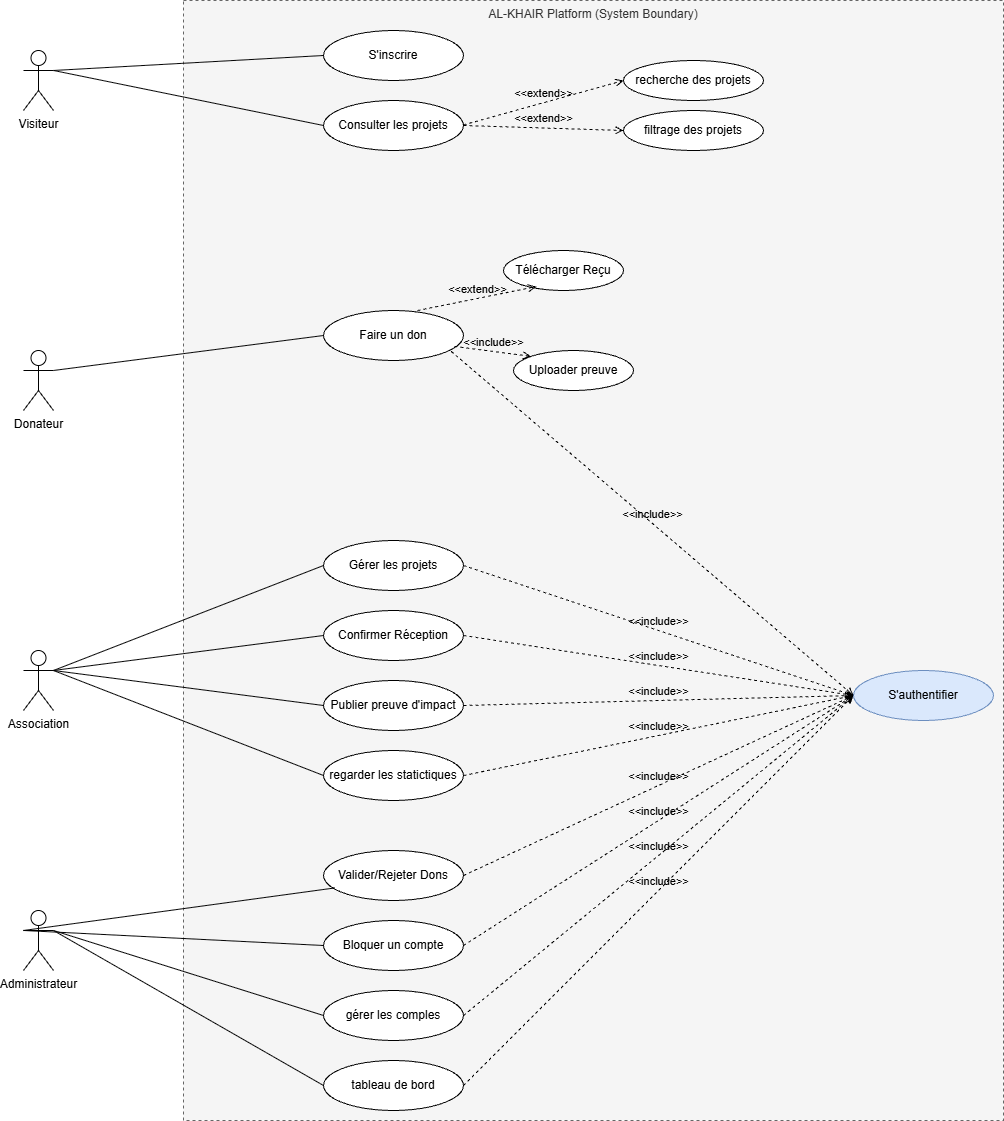

The diagram above was exported from draw.io. Its source (the exported page's mxGraphModel, read from the mxfile embedded in the PNG):
<mxGraphModel dx="4664" dy="534" grid="1" gridSize="10" guides="1" tooltips="1" connect="1" arrows="1" fold="1" page="1" pageScale="1" pageWidth="827" pageHeight="1169" math="0" shadow="0">
  <root>
    <mxCell id="0" />
    <mxCell id="1" parent="0" />
    <mxCell id="9WTdSWPfQcIMnRYXxlzp-42" parent="1" style="shape=rectangle;whiteSpace=wrap;html=1;verticalAlign=top;fillColor=#f5f5f5;fontColor=#333333;strokeColor=#666666;dashed=1;" value="AL-KHAIR Platform (System Boundary)" vertex="1">
      <mxGeometry height="1120" width="820" x="160" y="1200" as="geometry" />
    </mxCell>
    <mxCell id="9WTdSWPfQcIMnRYXxlzp-43" parent="1" style="shape=umlActor;verticalLabelPosition=bottom;verticalAlign=top;html=1;outlineColor=#000000;" value="Visiteur" vertex="1">
      <mxGeometry height="60" width="30" y="1250" as="geometry" />
    </mxCell>
    <mxCell id="9WTdSWPfQcIMnRYXxlzp-44" parent="1" style="shape=umlActor;verticalLabelPosition=bottom;verticalAlign=top;html=1;outlineColor=#000000;" value="Donateur" vertex="1">
      <mxGeometry height="60" width="30" y="1550" as="geometry" />
    </mxCell>
    <mxCell id="9WTdSWPfQcIMnRYXxlzp-45" parent="1" style="shape=umlActor;verticalLabelPosition=bottom;verticalAlign=top;html=1;outlineColor=#000000;" value="Association" vertex="1">
      <mxGeometry height="60" width="30" y="1850" as="geometry" />
    </mxCell>
    <mxCell id="9WTdSWPfQcIMnRYXxlzp-46" parent="1" style="shape=umlActor;verticalLabelPosition=bottom;verticalAlign=top;html=1;outlineColor=#000000;" value="Administrateur" vertex="1">
      <mxGeometry height="60" width="30" y="2110" as="geometry" />
    </mxCell>
    <mxCell id="9WTdSWPfQcIMnRYXxlzp-47" parent="1" style="ellipse;whiteSpace=wrap;html=1;" value="S'inscrire" vertex="1">
      <mxGeometry height="50" width="140" x="300" y="1230" as="geometry" />
    </mxCell>
    <mxCell id="9WTdSWPfQcIMnRYXxlzp-48" parent="1" style="ellipse;whiteSpace=wrap;html=1;" value="Consulter les projets" vertex="1">
      <mxGeometry height="50" width="140" x="300" y="1300" as="geometry" />
    </mxCell>
    <mxCell id="9WTdSWPfQcIMnRYXxlzp-49" parent="1" style="ellipse;whiteSpace=wrap;html=1;fillColor=#dae8fc;strokeColor=#6c8ebf;" value="S'authentifier" vertex="1">
      <mxGeometry height="50" width="140" x="830" y="1870" as="geometry" />
    </mxCell>
    <mxCell id="9WTdSWPfQcIMnRYXxlzp-50" parent="1" style="ellipse;whiteSpace=wrap;html=1;" value="Faire un don" vertex="1">
      <mxGeometry height="50" width="140" x="300" y="1510" as="geometry" />
    </mxCell>
    <mxCell id="9WTdSWPfQcIMnRYXxlzp-51" parent="1" style="ellipse;whiteSpace=wrap;html=1;" value="Uploader preuve" vertex="1">
      <mxGeometry height="40" width="120" x="490" y="1550" as="geometry" />
    </mxCell>
    <mxCell id="9WTdSWPfQcIMnRYXxlzp-52" parent="1" style="ellipse;whiteSpace=wrap;html=1;" value="Télécharger Reçu" vertex="1">
      <mxGeometry height="40" width="120" x="480" y="1450" as="geometry" />
    </mxCell>
    <mxCell id="9WTdSWPfQcIMnRYXxlzp-53" parent="1" style="ellipse;whiteSpace=wrap;html=1;" value="Gérer les projets" vertex="1">
      <mxGeometry height="50" width="140" x="300" y="1740" as="geometry" />
    </mxCell>
    <mxCell id="9WTdSWPfQcIMnRYXxlzp-54" parent="1" style="ellipse;whiteSpace=wrap;html=1;" value="Confirmer Réception" vertex="1">
      <mxGeometry height="50" width="140" x="300" y="1810" as="geometry" />
    </mxCell>
    <mxCell id="9WTdSWPfQcIMnRYXxlzp-55" parent="1" style="ellipse;whiteSpace=wrap;html=1;" value="Publier preuve d'impact" vertex="1">
      <mxGeometry height="50" width="140" x="300" y="1880" as="geometry" />
    </mxCell>
    <mxCell id="9WTdSWPfQcIMnRYXxlzp-56" parent="1" style="ellipse;whiteSpace=wrap;html=1;" value="Valider/Rejeter Dons" vertex="1">
      <mxGeometry height="50" width="140" x="300" y="2050" as="geometry" />
    </mxCell>
    <mxCell id="9WTdSWPfQcIMnRYXxlzp-57" parent="1" style="ellipse;whiteSpace=wrap;html=1;" value="Bloquer un compte" vertex="1">
      <mxGeometry height="50" width="140" x="300" y="2120" as="geometry" />
    </mxCell>
    <mxCell id="9WTdSWPfQcIMnRYXxlzp-58" edge="1" parent="1" source="9WTdSWPfQcIMnRYXxlzp-43" style="endArrow=none;html=1;exitX=1;exitY=0.333;entryX=0;entryY=0.5;rounded=0;" target="9WTdSWPfQcIMnRYXxlzp-47" value="">
      <mxGeometry height="50" relative="1" width="50" as="geometry" />
    </mxCell>
    <mxCell id="9WTdSWPfQcIMnRYXxlzp-59" edge="1" parent="1" source="9WTdSWPfQcIMnRYXxlzp-43" style="endArrow=none;html=1;exitX=1;exitY=0.333;entryX=0;entryY=0.5;rounded=0;" target="9WTdSWPfQcIMnRYXxlzp-48" value="">
      <mxGeometry height="50" relative="1" width="50" as="geometry" />
    </mxCell>
    <mxCell id="9WTdSWPfQcIMnRYXxlzp-60" edge="1" parent="1" source="9WTdSWPfQcIMnRYXxlzp-44" style="endArrow=none;html=1;exitX=1;exitY=0.333;entryX=0;entryY=0.5;rounded=0;" target="9WTdSWPfQcIMnRYXxlzp-50" value="">
      <mxGeometry height="50" relative="1" width="50" as="geometry" />
    </mxCell>
    <mxCell id="9WTdSWPfQcIMnRYXxlzp-62" edge="1" parent="1" source="9WTdSWPfQcIMnRYXxlzp-45" style="endArrow=none;html=1;exitX=1;exitY=0.333;entryX=0;entryY=0.5;rounded=0;" target="9WTdSWPfQcIMnRYXxlzp-53" value="">
      <mxGeometry height="50" relative="1" width="50" as="geometry" />
    </mxCell>
    <mxCell id="9WTdSWPfQcIMnRYXxlzp-63" edge="1" parent="1" source="9WTdSWPfQcIMnRYXxlzp-45" style="endArrow=none;html=1;exitX=1;exitY=0.333;entryX=0;entryY=0.5;rounded=0;" target="9WTdSWPfQcIMnRYXxlzp-54" value="">
      <mxGeometry height="50" relative="1" width="50" as="geometry" />
    </mxCell>
    <mxCell id="9WTdSWPfQcIMnRYXxlzp-64" edge="1" parent="1" source="9WTdSWPfQcIMnRYXxlzp-46" style="endArrow=none;html=1;exitX=0;exitY=0.333;entryX=0.08;entryY=0.749;rounded=0;entryDx=0;entryDy=0;entryPerimeter=0;" target="9WTdSWPfQcIMnRYXxlzp-56" value="">
      <mxGeometry height="50" relative="1" width="50" as="geometry" />
    </mxCell>
    <mxCell id="9WTdSWPfQcIMnRYXxlzp-65" edge="1" parent="1" source="9WTdSWPfQcIMnRYXxlzp-46" style="endArrow=none;html=1;exitX=0;exitY=0.333;entryX=0;entryY=0.5;rounded=0;entryDx=0;entryDy=0;" target="9WTdSWPfQcIMnRYXxlzp-57" value="">
      <mxGeometry height="50" relative="1" width="50" as="geometry" />
    </mxCell>
    <mxCell id="9WTdSWPfQcIMnRYXxlzp-68" edge="1" parent="1" style="html=1;verticalAlign=bottom;labelBackgroundColor=none;endArrow=open;endFill=0;dashed=1;rounded=0;entryX=0;entryY=0.5;entryDx=0;entryDy=0;" target="9WTdSWPfQcIMnRYXxlzp-69" value="&amp;lt;&amp;lt;extend&amp;gt;&amp;gt;">
      <mxGeometry relative="1" width="160" as="geometry">
        <mxPoint as="offset" />
        <mxPoint x="440" y="1324.44" as="sourcePoint" />
        <mxPoint x="600" y="1324.44" as="targetPoint" />
      </mxGeometry>
    </mxCell>
    <mxCell id="9WTdSWPfQcIMnRYXxlzp-69" parent="1" style="ellipse;whiteSpace=wrap;html=1;" value="recherche des projets" vertex="1">
      <mxGeometry height="40" width="140" x="600" y="1260" as="geometry" />
    </mxCell>
    <mxCell id="9WTdSWPfQcIMnRYXxlzp-71" edge="1" parent="1" source="9WTdSWPfQcIMnRYXxlzp-48" style="html=1;verticalAlign=bottom;labelBackgroundColor=none;endArrow=open;endFill=0;dashed=1;rounded=0;entryX=0;entryY=0.5;entryDx=0;entryDy=0;exitX=1;exitY=0.5;exitDx=0;exitDy=0;" target="9WTdSWPfQcIMnRYXxlzp-72" value="&amp;lt;&amp;lt;extend&amp;gt;&amp;gt;">
      <mxGeometry relative="1" width="160" as="geometry">
        <mxPoint as="offset" />
        <mxPoint x="440" y="1374.44" as="sourcePoint" />
        <mxPoint x="600" y="1374.44" as="targetPoint" />
      </mxGeometry>
    </mxCell>
    <mxCell id="9WTdSWPfQcIMnRYXxlzp-72" parent="1" style="ellipse;whiteSpace=wrap;html=1;" value="filtrage des projets" vertex="1">
      <mxGeometry height="40" width="140" x="600" y="1310" as="geometry" />
    </mxCell>
    <mxCell id="9WTdSWPfQcIMnRYXxlzp-73" edge="1" parent="1" source="9WTdSWPfQcIMnRYXxlzp-50" style="html=1;verticalAlign=bottom;labelBackgroundColor=none;endArrow=open;endFill=0;dashed=1;rounded=0;exitX=0.935;exitY=0.718;exitDx=0;exitDy=0;entryX=0;entryY=0;entryDx=0;entryDy=0;exitPerimeter=0;" target="9WTdSWPfQcIMnRYXxlzp-51" value="&amp;lt;&amp;lt;include&amp;gt;&amp;gt;">
      <mxGeometry relative="1" width="160" as="geometry">
        <mxPoint x="190" y="1560" as="sourcePoint" />
        <mxPoint x="350" y="1560" as="targetPoint" />
      </mxGeometry>
    </mxCell>
    <mxCell id="9WTdSWPfQcIMnRYXxlzp-75" edge="1" parent="1" style="html=1;verticalAlign=bottom;labelBackgroundColor=none;endArrow=open;endFill=0;dashed=1;rounded=0;entryX=0.273;entryY=0.903;entryDx=0;entryDy=0;exitX=1;exitY=0.5;exitDx=0;exitDy=0;entryPerimeter=0;" target="9WTdSWPfQcIMnRYXxlzp-52" value="&amp;lt;&amp;lt;extend&amp;gt;&amp;gt;">
      <mxGeometry relative="1" width="160" as="geometry">
        <mxPoint as="offset" />
        <mxPoint x="394" y="1510" as="sourcePoint" />
        <mxPoint x="554" y="1515" as="targetPoint" />
      </mxGeometry>
    </mxCell>
    <mxCell id="9WTdSWPfQcIMnRYXxlzp-76" edge="1" parent="1" source="9WTdSWPfQcIMnRYXxlzp-45" style="endArrow=none;html=1;exitX=1;exitY=0.3333333333333333;entryX=0;entryY=0.5;rounded=0;exitDx=0;exitDy=0;exitPerimeter=0;entryDx=0;entryDy=0;" target="9WTdSWPfQcIMnRYXxlzp-55" value="">
      <mxGeometry height="50" relative="1" width="50" as="geometry">
        <mxPoint x="250" y="1890" as="sourcePoint" />
        <mxPoint x="520" y="1915" as="targetPoint" />
      </mxGeometry>
    </mxCell>
    <mxCell id="9WTdSWPfQcIMnRYXxlzp-77" parent="1" style="ellipse;whiteSpace=wrap;html=1;" value="regarder les statictiques" vertex="1">
      <mxGeometry height="50" width="140" x="300" y="1950" as="geometry" />
    </mxCell>
    <mxCell id="9WTdSWPfQcIMnRYXxlzp-78" edge="1" parent="1" source="9WTdSWPfQcIMnRYXxlzp-45" style="endArrow=none;html=1;exitX=1;exitY=0.3333333333333333;entryX=0;entryY=0.5;rounded=0;exitDx=0;exitDy=0;exitPerimeter=0;entryDx=0;entryDy=0;" target="9WTdSWPfQcIMnRYXxlzp-77" value="">
      <mxGeometry height="50" relative="1" width="50" as="geometry">
        <mxPoint x="210" y="1890" as="sourcePoint" />
        <mxPoint x="480" y="1925" as="targetPoint" />
      </mxGeometry>
    </mxCell>
    <mxCell id="9WTdSWPfQcIMnRYXxlzp-79" parent="1" style="ellipse;whiteSpace=wrap;html=1;" value="gérer les comples" vertex="1">
      <mxGeometry height="50" width="140" x="300" y="2190" as="geometry" />
    </mxCell>
    <mxCell id="9WTdSWPfQcIMnRYXxlzp-80" edge="1" parent="1" style="endArrow=none;html=1;entryX=0;entryY=0.5;rounded=0;entryDx=0;entryDy=0;" target="9WTdSWPfQcIMnRYXxlzp-79" value="">
      <mxGeometry height="50" relative="1" width="50" as="geometry">
        <mxPoint x="30" y="2130" as="sourcePoint" />
        <mxPoint x="560" y="2155" as="targetPoint" />
      </mxGeometry>
    </mxCell>
    <mxCell id="9WTdSWPfQcIMnRYXxlzp-81" parent="1" style="ellipse;whiteSpace=wrap;html=1;" value="tableau de bord" vertex="1">
      <mxGeometry height="50" width="140" x="300" y="2260" as="geometry" />
    </mxCell>
    <mxCell id="9WTdSWPfQcIMnRYXxlzp-82" edge="1" parent="1" style="endArrow=none;html=1;entryX=0;entryY=0.5;rounded=0;entryDx=0;entryDy=0;" target="9WTdSWPfQcIMnRYXxlzp-81" value="">
      <mxGeometry height="50" relative="1" width="50" as="geometry">
        <mxPoint x="30" y="2130" as="sourcePoint" />
        <mxPoint x="520" y="2285" as="targetPoint" />
      </mxGeometry>
    </mxCell>
    <mxCell id="9WTdSWPfQcIMnRYXxlzp-83" edge="1" parent="1" source="9WTdSWPfQcIMnRYXxlzp-53" style="html=1;verticalAlign=bottom;labelBackgroundColor=none;endArrow=open;endFill=0;dashed=1;rounded=0;exitX=1;exitY=0.5;exitDx=0;exitDy=0;entryX=0;entryY=0.5;entryDx=0;entryDy=0;" target="9WTdSWPfQcIMnRYXxlzp-49" value="&amp;lt;&amp;lt;include&amp;gt;&amp;gt;">
      <mxGeometry relative="1" width="160" as="geometry">
        <mxPoint x="470" y="1540" as="sourcePoint" />
        <mxPoint x="547" y="1550" as="targetPoint" />
      </mxGeometry>
    </mxCell>
    <mxCell id="9WTdSWPfQcIMnRYXxlzp-84" edge="1" parent="1" source="9WTdSWPfQcIMnRYXxlzp-54" style="html=1;verticalAlign=bottom;labelBackgroundColor=none;endArrow=open;endFill=0;dashed=1;rounded=0;exitX=1;exitY=0.5;exitDx=0;exitDy=0;entryX=0;entryY=0.5;entryDx=0;entryDy=0;" target="9WTdSWPfQcIMnRYXxlzp-49" value="&amp;lt;&amp;lt;include&amp;gt;&amp;gt;">
      <mxGeometry relative="1" width="160" as="geometry">
        <mxPoint x="430" y="1770" as="sourcePoint" />
        <mxPoint x="507" y="1780" as="targetPoint" />
      </mxGeometry>
    </mxCell>
    <mxCell id="9WTdSWPfQcIMnRYXxlzp-85" edge="1" parent="1" source="9WTdSWPfQcIMnRYXxlzp-55" style="html=1;verticalAlign=bottom;labelBackgroundColor=none;endArrow=open;endFill=0;dashed=1;rounded=0;exitX=1;exitY=0.5;exitDx=0;exitDy=0;entryX=0;entryY=0.5;entryDx=0;entryDy=0;" target="9WTdSWPfQcIMnRYXxlzp-49" value="&amp;lt;&amp;lt;include&amp;gt;&amp;gt;">
      <mxGeometry relative="1" width="160" as="geometry">
        <mxPoint x="830" y="1890" as="sourcePoint" />
        <mxPoint x="830" y="1890" as="targetPoint" />
      </mxGeometry>
    </mxCell>
    <mxCell id="9WTdSWPfQcIMnRYXxlzp-86" edge="1" parent="1" source="9WTdSWPfQcIMnRYXxlzp-77" style="html=1;verticalAlign=bottom;labelBackgroundColor=none;endArrow=open;endFill=0;dashed=1;rounded=0;exitX=1;exitY=0.5;exitDx=0;exitDy=0;entryX=0;entryY=0.5;entryDx=0;entryDy=0;" target="9WTdSWPfQcIMnRYXxlzp-49" value="&amp;lt;&amp;lt;include&amp;gt;&amp;gt;">
      <mxGeometry relative="1" width="160" as="geometry">
        <mxPoint x="820" y="1890" as="sourcePoint" />
        <mxPoint x="897" y="1900" as="targetPoint" />
      </mxGeometry>
    </mxCell>
    <mxCell id="9WTdSWPfQcIMnRYXxlzp-87" edge="1" parent="1" source="9WTdSWPfQcIMnRYXxlzp-56" style="html=1;verticalAlign=bottom;labelBackgroundColor=none;endArrow=open;endFill=0;dashed=1;rounded=0;exitX=1;exitY=0.5;exitDx=0;exitDy=0;entryX=0;entryY=0.5;entryDx=0;entryDy=0;" target="9WTdSWPfQcIMnRYXxlzp-49" value="&amp;lt;&amp;lt;include&amp;gt;&amp;gt;">
      <mxGeometry relative="1" width="160" as="geometry">
        <mxPoint x="820" y="1890" as="sourcePoint" />
        <mxPoint x="897" y="1900" as="targetPoint" />
      </mxGeometry>
    </mxCell>
    <mxCell id="9WTdSWPfQcIMnRYXxlzp-88" edge="1" parent="1" source="9WTdSWPfQcIMnRYXxlzp-57" style="html=1;verticalAlign=bottom;labelBackgroundColor=none;endArrow=open;endFill=0;dashed=1;rounded=0;exitX=1;exitY=0.5;exitDx=0;exitDy=0;entryX=0;entryY=0.5;entryDx=0;entryDy=0;" target="9WTdSWPfQcIMnRYXxlzp-49" value="&amp;lt;&amp;lt;include&amp;gt;&amp;gt;">
      <mxGeometry relative="1" width="160" as="geometry">
        <mxPoint x="820" y="1890" as="sourcePoint" />
        <mxPoint x="897" y="1900" as="targetPoint" />
      </mxGeometry>
    </mxCell>
    <mxCell id="9WTdSWPfQcIMnRYXxlzp-89" edge="1" parent="1" source="9WTdSWPfQcIMnRYXxlzp-79" style="html=1;verticalAlign=bottom;labelBackgroundColor=none;endArrow=open;endFill=0;dashed=1;rounded=0;exitX=1;exitY=0.5;exitDx=0;exitDy=0;entryX=0;entryY=0.5;entryDx=0;entryDy=0;" target="9WTdSWPfQcIMnRYXxlzp-49" value="&amp;lt;&amp;lt;include&amp;gt;&amp;gt;">
      <mxGeometry relative="1" width="160" as="geometry">
        <mxPoint x="830" y="1890" as="sourcePoint" />
        <mxPoint x="907" y="1900" as="targetPoint" />
      </mxGeometry>
    </mxCell>
    <mxCell id="9WTdSWPfQcIMnRYXxlzp-90" edge="1" parent="1" source="9WTdSWPfQcIMnRYXxlzp-81" style="html=1;verticalAlign=bottom;labelBackgroundColor=none;endArrow=open;endFill=0;dashed=1;rounded=0;exitX=1;exitY=0.5;exitDx=0;exitDy=0;entryX=0;entryY=0.5;entryDx=0;entryDy=0;" target="9WTdSWPfQcIMnRYXxlzp-49" value="&amp;lt;&amp;lt;include&amp;gt;&amp;gt;">
      <mxGeometry relative="1" width="160" as="geometry">
        <mxPoint x="830" y="1890" as="sourcePoint" />
        <mxPoint x="907" y="1900" as="targetPoint" />
      </mxGeometry>
    </mxCell>
    <mxCell id="9WTdSWPfQcIMnRYXxlzp-92" edge="1" parent="1" source="9WTdSWPfQcIMnRYXxlzp-50" style="html=1;verticalAlign=bottom;labelBackgroundColor=none;endArrow=open;endFill=0;dashed=1;rounded=0;exitX=0.912;exitY=0.817;exitDx=0;exitDy=0;entryX=0;entryY=0.5;entryDx=0;entryDy=0;exitPerimeter=0;" target="9WTdSWPfQcIMnRYXxlzp-49" value="&amp;lt;&amp;lt;include&amp;gt;&amp;gt;">
      <mxGeometry relative="1" width="160" as="geometry">
        <mxPoint x="680" y="1840" as="sourcePoint" />
        <mxPoint x="1070" y="1970" as="targetPoint" />
      </mxGeometry>
    </mxCell>
  </root>
</mxGraphModel>